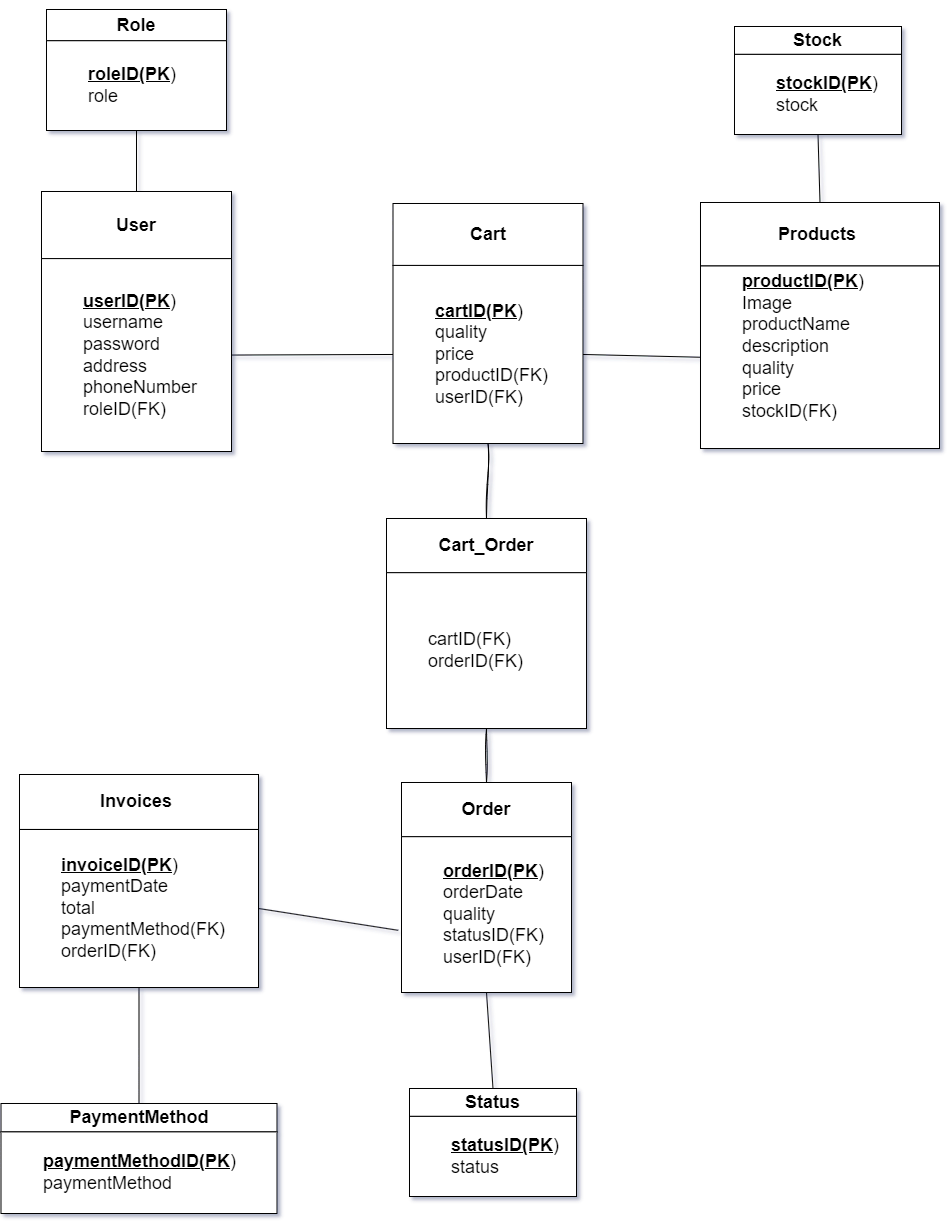

The diagram above was exported from draw.io. Its source (the exported page's mxGraphModel, read from the mxfile embedded in the PNG):
<mxGraphModel dx="2848" dy="1516" grid="0" gridSize="10" guides="1" tooltips="1" connect="1" arrows="1" fold="1" page="0" pageScale="1" pageWidth="827" pageHeight="1169" math="0" shadow="1">
  <root>
    <mxCell id="0" />
    <mxCell id="1" parent="0" />
    <mxCell id="jDIn5kUVVMrzraaSfyj1-19" value="" style="group;verticalAlign=bottom;align=center;labelPosition=center;verticalLabelPosition=top;textDirection=ltr;rounded=0;labelBackgroundColor=none;" vertex="1" connectable="0" parent="1">
      <mxGeometry x="-433" y="-59" width="190" height="260" as="geometry" />
    </mxCell>
    <mxCell id="jDIn5kUVVMrzraaSfyj1-17" value="&lt;h2&gt;User&lt;/h2&gt;" style="rounded=0;whiteSpace=wrap;html=1;align=center;labelBackgroundColor=none;" vertex="1" parent="jDIn5kUVVMrzraaSfyj1-19">
      <mxGeometry width="190" height="67.09677419354838" as="geometry" />
    </mxCell>
    <mxCell id="jDIn5kUVVMrzraaSfyj1-18" value="&lt;blockquote style=&quot;margin: 0px 0px 0px 40px; border: none; padding: 0px; font-size: 18px;&quot;&gt;&lt;u&gt;&lt;b&gt;userID(PK&lt;/b&gt;&lt;/u&gt;)&lt;br&gt;username&lt;br&gt;password&lt;br&gt;address&lt;br&gt;phoneNumber&lt;br&gt;roleID(FK)&lt;/blockquote&gt;" style="rounded=0;whiteSpace=wrap;html=1;align=left;labelPosition=center;verticalLabelPosition=middle;verticalAlign=middle;labelBackgroundColor=none;" vertex="1" parent="jDIn5kUVVMrzraaSfyj1-19">
      <mxGeometry y="67.09677419354838" width="190" height="192.90322580645162" as="geometry" />
    </mxCell>
    <mxCell id="jDIn5kUVVMrzraaSfyj1-26" value="" style="group;verticalAlign=bottom;align=center;labelPosition=center;verticalLabelPosition=top;textDirection=ltr;rounded=0;labelBackgroundColor=none;" vertex="1" connectable="0" parent="1">
      <mxGeometry x="226" y="-48" width="239" height="246" as="geometry" />
    </mxCell>
    <mxCell id="jDIn5kUVVMrzraaSfyj1-27" value="&lt;h2&gt;Products&amp;nbsp;&lt;/h2&gt;" style="rounded=0;whiteSpace=wrap;html=1;align=center;labelBackgroundColor=none;" vertex="1" parent="jDIn5kUVVMrzraaSfyj1-26">
      <mxGeometry width="239" height="63.48387096774193" as="geometry" />
    </mxCell>
    <mxCell id="jDIn5kUVVMrzraaSfyj1-28" value="&lt;blockquote style=&quot;margin: 0px 0px 0px 40px; border: none; padding: 0px; font-size: 18px;&quot;&gt;&lt;u&gt;&lt;b&gt;productID(PK&lt;/b&gt;&lt;/u&gt;)&lt;/blockquote&gt;&lt;blockquote style=&quot;margin: 0px 0px 0px 40px; border: none; padding: 0px; font-size: 18px;&quot;&gt;Image&lt;br&gt;productName&lt;/blockquote&gt;&lt;blockquote style=&quot;margin: 0px 0px 0px 40px; border: none; padding: 0px;&quot;&gt;&lt;span style=&quot;font-size: 18px;&quot;&gt;description&lt;/span&gt;&lt;br&gt;&lt;span style=&quot;font-size: 18px;&quot;&gt;quality&amp;nbsp;&lt;/span&gt;&lt;br&gt;&lt;span style=&quot;font-size: 18px;&quot;&gt;price&amp;nbsp;&lt;/span&gt;&lt;/blockquote&gt;&lt;blockquote style=&quot;margin: 0px 0px 0px 40px; border: none; padding: 0px; font-size: 18px;&quot;&gt;stockID(FK)&lt;br&gt;&lt;br&gt;&lt;/blockquote&gt;" style="rounded=0;whiteSpace=wrap;html=1;align=left;labelPosition=center;verticalLabelPosition=middle;verticalAlign=middle;labelBackgroundColor=none;" vertex="1" parent="jDIn5kUVVMrzraaSfyj1-26">
      <mxGeometry y="63.48387096774193" width="239" height="182.51612903225805" as="geometry" />
    </mxCell>
    <mxCell id="jDIn5kUVVMrzraaSfyj1-30" value="" style="group;verticalAlign=bottom;align=center;labelPosition=center;verticalLabelPosition=top;textDirection=ltr;rounded=0;labelBackgroundColor=none;" vertex="1" connectable="0" parent="1">
      <mxGeometry x="-81.5" y="-47" width="190" height="240" as="geometry" />
    </mxCell>
    <mxCell id="jDIn5kUVVMrzraaSfyj1-31" value="&lt;h2&gt;Cart&lt;/h2&gt;" style="rounded=0;whiteSpace=wrap;html=1;align=center;labelBackgroundColor=none;" vertex="1" parent="jDIn5kUVVMrzraaSfyj1-30">
      <mxGeometry width="190" height="61.93548387096774" as="geometry" />
    </mxCell>
    <mxCell id="jDIn5kUVVMrzraaSfyj1-32" value="&lt;blockquote style=&quot;margin: 0px 0px 0px 40px; border: none; padding: 0px; font-size: 18px;&quot;&gt;&lt;u&gt;&lt;b&gt;cartID(PK&lt;/b&gt;&lt;/u&gt;)&lt;br&gt;quality&amp;nbsp;&lt;br&gt;price&amp;nbsp;&lt;/blockquote&gt;&lt;blockquote style=&quot;margin: 0px 0px 0px 40px; border: none; padding: 0px; font-size: 18px;&quot;&gt;productID(FK)&lt;/blockquote&gt;&lt;blockquote style=&quot;margin: 0px 0px 0px 40px; border: none; padding: 0px; font-size: 18px;&quot;&gt;userID(FK)&lt;/blockquote&gt;" style="rounded=0;whiteSpace=wrap;html=1;align=left;labelPosition=center;verticalLabelPosition=middle;verticalAlign=middle;labelBackgroundColor=none;" vertex="1" parent="jDIn5kUVVMrzraaSfyj1-30">
      <mxGeometry y="61.93548387096774" width="190" height="178.06451612903223" as="geometry" />
    </mxCell>
    <mxCell id="jDIn5kUVVMrzraaSfyj1-33" value="" style="group;verticalAlign=bottom;align=center;labelPosition=center;verticalLabelPosition=top;textDirection=ltr;rounded=0;labelBackgroundColor=none;" vertex="1" connectable="0" parent="1">
      <mxGeometry x="-73" y="532" width="170" height="210" as="geometry" />
    </mxCell>
    <mxCell id="jDIn5kUVVMrzraaSfyj1-34" value="&lt;h2&gt;Order&lt;/h2&gt;" style="rounded=0;whiteSpace=wrap;html=1;align=center;labelBackgroundColor=none;" vertex="1" parent="jDIn5kUVVMrzraaSfyj1-33">
      <mxGeometry width="170" height="54.19354838709677" as="geometry" />
    </mxCell>
    <mxCell id="jDIn5kUVVMrzraaSfyj1-35" value="&lt;blockquote style=&quot;margin: 0px 0px 0px 40px; border: none; padding: 0px; font-size: 18px;&quot;&gt;&lt;u&gt;&lt;b&gt;orderID(PK&lt;/b&gt;&lt;/u&gt;)&lt;br&gt;orderDate&lt;br&gt;quality&lt;/blockquote&gt;&lt;blockquote style=&quot;margin: 0px 0px 0px 40px; border: none; padding: 0px; font-size: 18px;&quot;&gt;statusID(FK)&lt;/blockquote&gt;&lt;blockquote style=&quot;margin: 0px 0px 0px 40px; border: none; padding: 0px; font-size: 18px;&quot;&gt;userID(FK)&lt;/blockquote&gt;" style="rounded=0;whiteSpace=wrap;html=1;align=left;labelPosition=center;verticalLabelPosition=middle;verticalAlign=middle;labelBackgroundColor=none;" vertex="1" parent="jDIn5kUVVMrzraaSfyj1-33">
      <mxGeometry y="54.19354838709677" width="170" height="155.8064516129032" as="geometry" />
    </mxCell>
    <mxCell id="jDIn5kUVVMrzraaSfyj1-47" value="" style="group;verticalAlign=bottom;align=center;labelPosition=center;verticalLabelPosition=top;textDirection=ltr;rounded=0;labelBackgroundColor=none;" vertex="1" connectable="0" parent="1">
      <mxGeometry x="-455" y="524" width="239" height="213" as="geometry" />
    </mxCell>
    <mxCell id="jDIn5kUVVMrzraaSfyj1-48" value="&lt;h2&gt;Invoices&amp;nbsp;&lt;/h2&gt;" style="rounded=0;whiteSpace=wrap;html=1;align=center;labelBackgroundColor=none;" vertex="1" parent="jDIn5kUVVMrzraaSfyj1-47">
      <mxGeometry width="239" height="54.967741935483865" as="geometry" />
    </mxCell>
    <mxCell id="jDIn5kUVVMrzraaSfyj1-49" value="&lt;blockquote style=&quot;margin: 0px 0px 0px 40px; border: none; padding: 0px; font-size: 18px;&quot;&gt;&lt;u&gt;&lt;b&gt;invoiceID(PK&lt;/b&gt;&lt;/u&gt;)&lt;br&gt;paymentDate&lt;/blockquote&gt;&lt;blockquote style=&quot;margin: 0px 0px 0px 40px; border: none; padding: 0px; font-size: 18px;&quot;&gt;total&lt;/blockquote&gt;&lt;blockquote style=&quot;margin: 0px 0px 0px 40px; border: none; padding: 0px; font-size: 18px;&quot;&gt;paymentMethod(FK)&lt;br&gt;&lt;/blockquote&gt;&lt;blockquote style=&quot;margin: 0px 0px 0px 40px; border: none; padding: 0px; font-size: 18px;&quot;&gt;orderID(FK)&lt;/blockquote&gt;" style="rounded=0;whiteSpace=wrap;html=1;align=left;labelPosition=center;verticalLabelPosition=middle;verticalAlign=middle;labelBackgroundColor=none;" vertex="1" parent="jDIn5kUVVMrzraaSfyj1-47">
      <mxGeometry y="54.967741935483865" width="239" height="158.0322580645161" as="geometry" />
    </mxCell>
    <mxCell id="jDIn5kUVVMrzraaSfyj1-55" value="" style="group;verticalAlign=bottom;align=center;labelPosition=center;verticalLabelPosition=top;textDirection=ltr;rounded=0;labelBackgroundColor=none;" vertex="1" connectable="0" parent="1">
      <mxGeometry x="260" y="-224" width="167" height="108" as="geometry" />
    </mxCell>
    <mxCell id="jDIn5kUVVMrzraaSfyj1-56" value="&lt;h2&gt;Stock&lt;/h2&gt;" style="rounded=0;whiteSpace=wrap;html=1;align=center;labelBackgroundColor=none;" vertex="1" parent="jDIn5kUVVMrzraaSfyj1-55">
      <mxGeometry width="167" height="27.870967741935484" as="geometry" />
    </mxCell>
    <mxCell id="jDIn5kUVVMrzraaSfyj1-57" value="&lt;blockquote style=&quot;margin: 0px 0px 0px 40px; border: none; padding: 0px; font-size: 18px;&quot;&gt;&lt;u&gt;&lt;b&gt;stockID(PK&lt;/b&gt;&lt;/u&gt;)&lt;br&gt;stock&lt;/blockquote&gt;" style="rounded=0;whiteSpace=wrap;html=1;align=left;labelPosition=center;verticalLabelPosition=middle;verticalAlign=middle;labelBackgroundColor=none;" vertex="1" parent="jDIn5kUVVMrzraaSfyj1-55">
      <mxGeometry y="27.870967741935484" width="167" height="80.12903225806451" as="geometry" />
    </mxCell>
    <mxCell id="jDIn5kUVVMrzraaSfyj1-58" value="" style="group;verticalAlign=bottom;align=center;labelPosition=center;verticalLabelPosition=top;textDirection=ltr;rounded=0;labelBackgroundColor=none;" vertex="1" connectable="0" parent="1">
      <mxGeometry x="-428" y="-241" width="180" height="121" as="geometry" />
    </mxCell>
    <mxCell id="jDIn5kUVVMrzraaSfyj1-59" value="&lt;h2&gt;Role&lt;/h2&gt;" style="rounded=0;whiteSpace=wrap;html=1;align=center;labelBackgroundColor=none;" vertex="1" parent="jDIn5kUVVMrzraaSfyj1-58">
      <mxGeometry width="180" height="31.225806451612907" as="geometry" />
    </mxCell>
    <mxCell id="jDIn5kUVVMrzraaSfyj1-60" value="&lt;blockquote style=&quot;margin: 0px 0px 0px 40px; border: none; padding: 0px; font-size: 18px;&quot;&gt;&lt;u&gt;&lt;b&gt;roleID(PK&lt;/b&gt;&lt;/u&gt;)&lt;br&gt;role&lt;/blockquote&gt;" style="rounded=0;whiteSpace=wrap;html=1;align=left;labelPosition=center;verticalLabelPosition=middle;verticalAlign=middle;labelBackgroundColor=none;" vertex="1" parent="jDIn5kUVVMrzraaSfyj1-58">
      <mxGeometry y="31.225806451612907" width="180" height="89.7741935483871" as="geometry" />
    </mxCell>
    <mxCell id="jDIn5kUVVMrzraaSfyj1-61" value="" style="group;verticalAlign=bottom;align=center;labelPosition=center;verticalLabelPosition=top;textDirection=ltr;rounded=0;labelBackgroundColor=none;" vertex="1" connectable="0" parent="1">
      <mxGeometry x="-65" y="838" width="167" height="108" as="geometry" />
    </mxCell>
    <mxCell id="jDIn5kUVVMrzraaSfyj1-62" value="&lt;h2&gt;Status&lt;/h2&gt;" style="rounded=0;whiteSpace=wrap;html=1;align=center;labelBackgroundColor=none;" vertex="1" parent="jDIn5kUVVMrzraaSfyj1-61">
      <mxGeometry width="167" height="27.870967741935484" as="geometry" />
    </mxCell>
    <mxCell id="jDIn5kUVVMrzraaSfyj1-63" value="&lt;blockquote style=&quot;margin: 0px 0px 0px 40px; border: none; padding: 0px; font-size: 18px;&quot;&gt;&lt;u&gt;&lt;b&gt;statusID(PK&lt;/b&gt;&lt;/u&gt;)&lt;br&gt;status&lt;/blockquote&gt;" style="rounded=0;whiteSpace=wrap;html=1;align=left;labelPosition=center;verticalLabelPosition=middle;verticalAlign=middle;labelBackgroundColor=none;" vertex="1" parent="jDIn5kUVVMrzraaSfyj1-61">
      <mxGeometry y="27.870967741935484" width="167" height="80.12903225806451" as="geometry" />
    </mxCell>
    <mxCell id="jDIn5kUVVMrzraaSfyj1-64" value="" style="group;verticalAlign=bottom;align=center;labelPosition=center;verticalLabelPosition=top;textDirection=ltr;rounded=0;labelBackgroundColor=none;" vertex="1" connectable="0" parent="1">
      <mxGeometry x="-473.5" y="853" width="276" height="110" as="geometry" />
    </mxCell>
    <mxCell id="jDIn5kUVVMrzraaSfyj1-65" value="&lt;h2&gt;PaymentMethod&lt;/h2&gt;" style="rounded=0;whiteSpace=wrap;html=1;align=center;labelBackgroundColor=none;" vertex="1" parent="jDIn5kUVVMrzraaSfyj1-64">
      <mxGeometry width="276" height="28.38709677419355" as="geometry" />
    </mxCell>
    <mxCell id="jDIn5kUVVMrzraaSfyj1-66" value="&lt;blockquote style=&quot;margin: 0px 0px 0px 40px; border: none; padding: 0px; font-size: 18px;&quot;&gt;&lt;u&gt;&lt;b&gt;paymentMethodID(PK&lt;/b&gt;&lt;/u&gt;)&lt;br&gt;paymentMethod&lt;/blockquote&gt;" style="rounded=0;whiteSpace=wrap;html=1;align=left;labelPosition=center;verticalLabelPosition=middle;verticalAlign=middle;labelBackgroundColor=none;" vertex="1" parent="jDIn5kUVVMrzraaSfyj1-64">
      <mxGeometry y="28.38709677419355" width="276" height="81.61290322580645" as="geometry" />
    </mxCell>
    <mxCell id="jDIn5kUVVMrzraaSfyj1-67" value="" style="group;verticalAlign=bottom;align=center;labelPosition=center;verticalLabelPosition=top;textDirection=ltr;rounded=0;labelBackgroundColor=none;" vertex="1" connectable="0" parent="1">
      <mxGeometry x="-88" y="268" width="200" height="210" as="geometry" />
    </mxCell>
    <mxCell id="jDIn5kUVVMrzraaSfyj1-68" value="&lt;h2&gt;Cart_Order&lt;/h2&gt;" style="rounded=0;whiteSpace=wrap;html=1;align=center;labelBackgroundColor=none;" vertex="1" parent="jDIn5kUVVMrzraaSfyj1-67">
      <mxGeometry width="200" height="54.19354838709677" as="geometry" />
    </mxCell>
    <mxCell id="jDIn5kUVVMrzraaSfyj1-69" value="&lt;blockquote style=&quot;margin: 0px 0px 0px 40px; border: none; padding: 0px; font-size: 18px;&quot;&gt;cartID(FK)&lt;/blockquote&gt;&lt;blockquote style=&quot;margin: 0px 0px 0px 40px; border: none; padding: 0px; font-size: 18px;&quot;&gt;orderID(FK)&lt;/blockquote&gt;" style="rounded=0;whiteSpace=wrap;html=1;align=left;labelPosition=center;verticalLabelPosition=middle;verticalAlign=middle;labelBackgroundColor=none;" vertex="1" parent="jDIn5kUVVMrzraaSfyj1-67">
      <mxGeometry y="54.19354838709677" width="200" height="155.8064516129032" as="geometry" />
    </mxCell>
    <mxCell id="jDIn5kUVVMrzraaSfyj1-72" value="" style="endArrow=none;html=1;rounded=0;exitX=0.5;exitY=0;exitDx=0;exitDy=0;entryX=0.5;entryY=1;entryDx=0;entryDy=0;labelBackgroundColor=none;fontColor=default;" edge="1" parent="1" source="jDIn5kUVVMrzraaSfyj1-27" target="jDIn5kUVVMrzraaSfyj1-57">
      <mxGeometry width="50" height="50" relative="1" as="geometry">
        <mxPoint x="204" y="283" as="sourcePoint" />
        <mxPoint x="344" y="-96" as="targetPoint" />
      </mxGeometry>
    </mxCell>
    <mxCell id="jDIn5kUVVMrzraaSfyj1-73" value="" style="endArrow=none;html=1;rounded=0;exitX=0.5;exitY=1;exitDx=0;exitDy=0;entryX=0.5;entryY=0;entryDx=0;entryDy=0;labelBackgroundColor=none;fontColor=default;" edge="1" parent="1" source="jDIn5kUVVMrzraaSfyj1-35" target="jDIn5kUVVMrzraaSfyj1-62">
      <mxGeometry width="50" height="50" relative="1" as="geometry">
        <mxPoint x="204" y="283" as="sourcePoint" />
        <mxPoint x="254" y="233" as="targetPoint" />
      </mxGeometry>
    </mxCell>
    <mxCell id="jDIn5kUVVMrzraaSfyj1-74" value="" style="endArrow=none;html=1;rounded=0;exitX=0.5;exitY=1;exitDx=0;exitDy=0;entryX=0.5;entryY=0;entryDx=0;entryDy=0;labelBackgroundColor=none;fontColor=default;" edge="1" parent="1" source="jDIn5kUVVMrzraaSfyj1-49" target="jDIn5kUVVMrzraaSfyj1-65">
      <mxGeometry width="50" height="50" relative="1" as="geometry">
        <mxPoint x="204" y="283" as="sourcePoint" />
        <mxPoint x="254" y="233" as="targetPoint" />
      </mxGeometry>
    </mxCell>
    <mxCell id="jDIn5kUVVMrzraaSfyj1-75" value="" style="endArrow=none;html=1;rounded=0;exitX=-0.019;exitY=0.601;exitDx=0;exitDy=0;exitPerimeter=0;entryX=1;entryY=0.5;entryDx=0;entryDy=0;labelBackgroundColor=none;fontColor=default;" edge="1" parent="1" source="jDIn5kUVVMrzraaSfyj1-35" target="jDIn5kUVVMrzraaSfyj1-49">
      <mxGeometry width="50" height="50" relative="1" as="geometry">
        <mxPoint x="204" y="283" as="sourcePoint" />
        <mxPoint x="254" y="233" as="targetPoint" />
      </mxGeometry>
    </mxCell>
    <mxCell id="jDIn5kUVVMrzraaSfyj1-77" value="" style="endArrow=none;html=1;rounded=0;exitX=1;exitY=0.5;exitDx=0;exitDy=0;entryX=0;entryY=0.5;entryDx=0;entryDy=0;labelBackgroundColor=none;fontColor=default;" edge="1" parent="1" source="jDIn5kUVVMrzraaSfyj1-18" target="jDIn5kUVVMrzraaSfyj1-32">
      <mxGeometry width="50" height="50" relative="1" as="geometry">
        <mxPoint x="204" y="283" as="sourcePoint" />
        <mxPoint x="254" y="233" as="targetPoint" />
      </mxGeometry>
    </mxCell>
    <mxCell id="jDIn5kUVVMrzraaSfyj1-78" value="" style="endArrow=none;html=1;rounded=0;entryX=0;entryY=0.5;entryDx=0;entryDy=0;exitX=1;exitY=0.5;exitDx=0;exitDy=0;labelBackgroundColor=none;fontColor=default;" edge="1" parent="1" source="jDIn5kUVVMrzraaSfyj1-32" target="jDIn5kUVVMrzraaSfyj1-28">
      <mxGeometry width="50" height="50" relative="1" as="geometry">
        <mxPoint x="204" y="283" as="sourcePoint" />
        <mxPoint x="254" y="233" as="targetPoint" />
      </mxGeometry>
    </mxCell>
    <mxCell id="jDIn5kUVVMrzraaSfyj1-79" value="" style="endArrow=none;html=1;rounded=0;exitX=0.5;exitY=1;exitDx=0;exitDy=0;entryX=0.5;entryY=0;entryDx=0;entryDy=0;labelBackgroundColor=none;fontColor=default;" edge="1" parent="1" source="jDIn5kUVVMrzraaSfyj1-60" target="jDIn5kUVVMrzraaSfyj1-17">
      <mxGeometry width="50" height="50" relative="1" as="geometry">
        <mxPoint x="204" y="283" as="sourcePoint" />
        <mxPoint x="254" y="233" as="targetPoint" />
      </mxGeometry>
    </mxCell>
    <mxCell id="jDIn5kUVVMrzraaSfyj1-80" value="" style="endArrow=none;html=1;rounded=0;sketch=1;hachureGap=4;jiggle=2;curveFitting=1;fontFamily=Architects Daughter;fontSource=https%3A%2F%2Ffonts.googleapis.com%2Fcss%3Ffamily%3DArchitects%2BDaughter;exitX=0.5;exitY=1;exitDx=0;exitDy=0;entryX=0.5;entryY=0;entryDx=0;entryDy=0;" edge="1" parent="1" source="jDIn5kUVVMrzraaSfyj1-32" target="jDIn5kUVVMrzraaSfyj1-68">
      <mxGeometry width="50" height="50" relative="1" as="geometry">
        <mxPoint x="200" y="459" as="sourcePoint" />
        <mxPoint x="250" y="409" as="targetPoint" />
      </mxGeometry>
    </mxCell>
    <mxCell id="jDIn5kUVVMrzraaSfyj1-81" value="" style="endArrow=none;html=1;rounded=0;sketch=1;hachureGap=4;jiggle=2;curveFitting=1;fontFamily=Architects Daughter;fontSource=https%3A%2F%2Ffonts.googleapis.com%2Fcss%3Ffamily%3DArchitects%2BDaughter;exitX=0.5;exitY=1;exitDx=0;exitDy=0;entryX=0.5;entryY=0;entryDx=0;entryDy=0;" edge="1" parent="1" source="jDIn5kUVVMrzraaSfyj1-69" target="jDIn5kUVVMrzraaSfyj1-34">
      <mxGeometry width="50" height="50" relative="1" as="geometry">
        <mxPoint x="200" y="459" as="sourcePoint" />
        <mxPoint x="250" y="409" as="targetPoint" />
      </mxGeometry>
    </mxCell>
  </root>
</mxGraphModel>